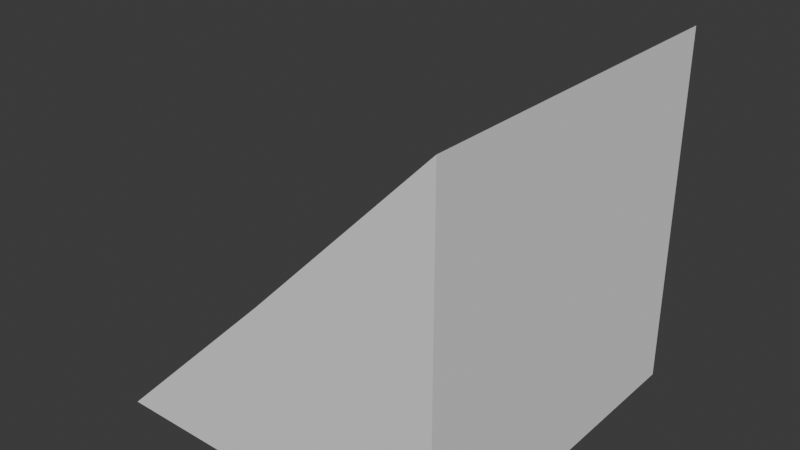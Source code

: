 # Source: SlopeSegment.blend  (saved by Blender 5.1.29; exported with 4.5.12 LTS)
import bpy
from mathutils import Matrix  # noqa: F401  (used for matrix-valued properties, if any)

bpy.ops.wm.read_factory_settings(use_empty=True)
scene = bpy.context.scene
scene.name = 'Scene'

# ---- collections
col_collection = bpy.data.collections.new('Collection'); scene.collection.children.link(col_collection)

# ---- world
world_world = bpy.data.worlds.new('World'); scene.world = world_world
world_world.use_nodes = True; world_world.node_tree.nodes.clear()
_N = world_world.node_tree.nodes; _L = world_world.node_tree.links
n0 = _N.new('ShaderNodeOutputWorld'); n0.name = 'World Output'; n0.location = (200, 100)
n1 = _N.new('ShaderNodeBackground'); n1.name = 'Background'; n1.location = (-200, 100)
n1.inputs[0].default_value = (0.05088, 0.05088, 0.05088, 1.0)
_L.new(n1.outputs[0], n0.inputs[0])
n0.is_active_output = True
world_world.color = (0.05088, 0.05088, 0.05088)
world_world.sun_shadow_jitter_overblur = 0.0

# ---- meshes
me_slopesegment = bpy.data.meshes.new('SlopeSegment')
me_slopesegment.from_pydata([(1.0, 0.005756, -0.02238), (1.0, 1.0, -1.0), (1.0, -1.0, 1.0), (1.0, -1.0, -1.0), (-1.0, 0.005756, -0.02238), (-1.0, 1.0, -1.0), (-1.0, -1.0, 1.0), (-1.0, -1.0, -1.0)], [], [(0, 4, 6, 2), (3, 2, 6, 7), (7, 6, 4, 5), (5, 1, 3, 7), (1, 0, 2, 3), (5, 4, 0, 1)])
_uv = me_slopesegment.uv_layers.new(name='UVMap')
_uv.uv.foreach_set('vector', [0.625, 0.5, 0.875, 0.5, 0.875, 0.75, 0.625, 0.75, 0.375, 0.75, 0.625, 0.75, 0.625, 1.0, 0.375, 1.0, 0.375, 0.0, 0.625, 0.0, 0.625, 0.25, 0.375, 0.25, 0.125, 0.5, 0.375, 0.5, 0.375, 0.75, 0.125, 0.75, 0.375, 0.5, 0.625, 0.5, 0.625, 0.75, 0.375, 0.75, 0.375, 0.25, 0.625, 0.25, 0.625, 0.5, 0.375, 0.5])
me_slopesegment.materials.append(None)
me_slopesegment.use_mirror_vertex_groups = False
me_slopesegment.update()

# ---- objects
ob_slopesegment = bpy.data.objects.new('SlopeSegment', me_slopesegment)

# ---- transforms, parenting, visibility, modifiers, constraints
ob_slopesegment.location = (0.0, 0.0, 0.0)
ob_slopesegment.rotation_euler = (0.0, -0.0, 1.571)
ob_slopesegment.scale = (0.5, 0.5, 0.5)
ob_slopesegment.lock_rotations_4d = False
ob_slopesegment.empty_display_type = 'ARROWS'
ob_slopesegment.lineart.crease_threshold = 0.0

# ---- collection membership
col_collection.objects.link(ob_slopesegment)

# ---- scene / render settings (as saved in the file)
scene.frame_start = 1; scene.frame_end = 250; scene.frame_set(2)
scene.render.engine = 'BLENDER_EEVEE_NEXT'
scene.render.bake_bias = 0.0
scene.render.bake_samples = 0
scene.cycles.sampling_pattern = 'TABULATED_SOBOL'
scene.eevee.use_volume_custom_range = False
bpy.context.view_layer.update()

# ---- added for rendering (the .blend has no active camera and no usable light): camera, sun
cam_auto = bpy.data.cameras.new('AutoCamera')
cam_auto.lens = 50.0
cam_auto.sensor_width = 36.0
cam_auto.clip_end = 1000.0
ob_auto_camera = bpy.data.objects.new('AutoCamera', cam_auto)
scene.collection.objects.link(ob_auto_camera)
ob_auto_camera.location = (1.60254, -1.92304, 1.28203)
ob_auto_camera.rotation_euler = (1.09748, -7.21219e-08, 0.694738)
scene.camera = ob_auto_camera
light_auto_sun = bpy.data.lights.new('AutoSun', 'SUN')
light_auto_sun.energy = 3.0
light_auto_sun.angle = 0.0523599
ob_auto_sun = bpy.data.objects.new('AutoSun', light_auto_sun)
scene.collection.objects.link(ob_auto_sun)
ob_auto_sun.rotation_euler = (0.872665, 0.174533, 0.523599)
bpy.context.view_layer.update()
